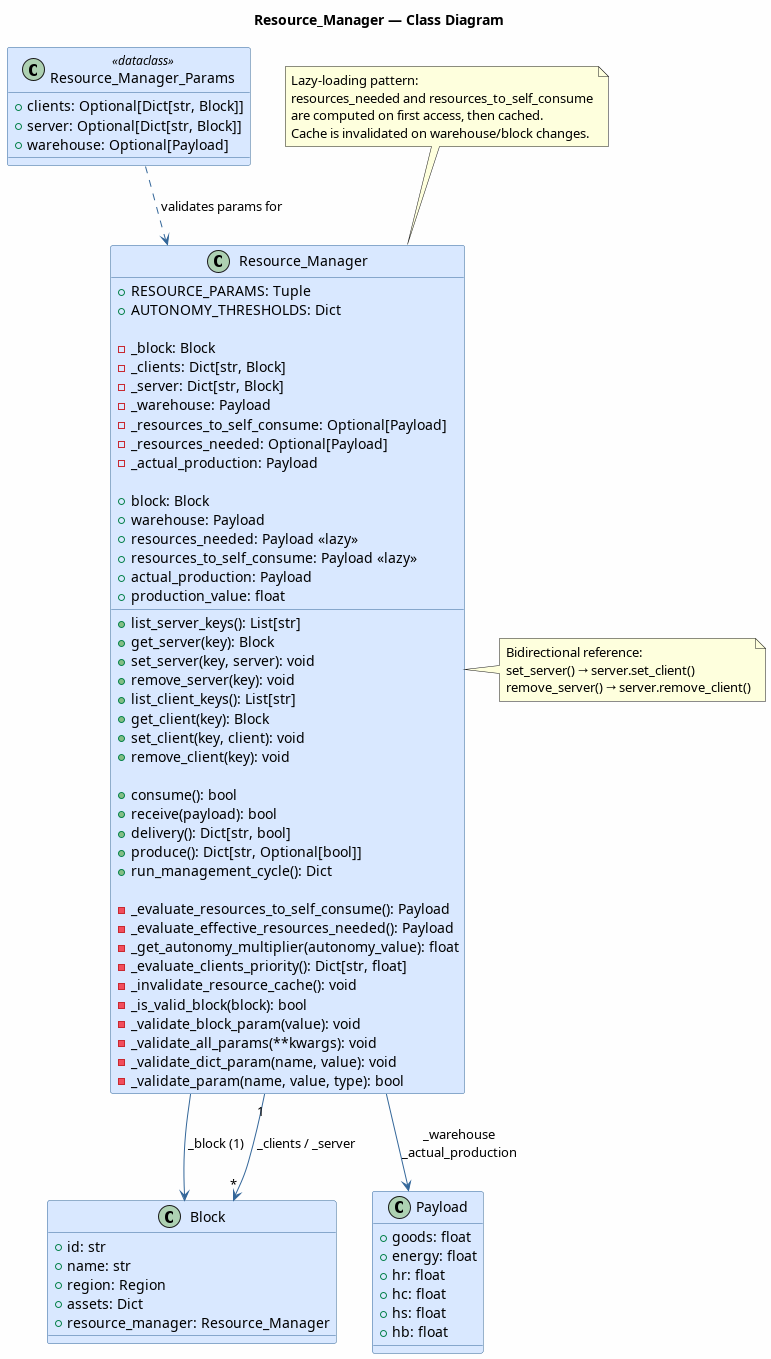

The diagram above was rendered by PlantUML. Its source (embedded in the PNG):
@startuml Resource_Manager.Class.Diagram
title Resource_Manager — Class Diagram

skinparam classBackgroundColor #D9E8FF
skinparam classBorderColor #336699
skinparam ArrowColor #336699
skinparam backgroundColor #FEFEFE

class Resource_Manager_Params <<dataclass>> {
    +clients: Optional[Dict[str, Block]]
    +server: Optional[Dict[str, Block]]
    +warehouse: Optional[Payload]
}

class Resource_Manager {
    ' Constants
    +RESOURCE_PARAMS: Tuple
    +AUTONOMY_THRESHOLDS: Dict

    ' Private attributes
    -_block: Block
    -_clients: Dict[str, Block]
    -_server: Dict[str, Block]
    -_warehouse: Payload
    -_resources_to_self_consume: Optional[Payload]
    -_resources_needed: Optional[Payload]
    -_actual_production: Payload

    ' Properties (lazy-loaded)
    +block: Block
    +warehouse: Payload
    +resources_needed: Payload <<lazy>>
    +resources_to_self_consume: Payload <<lazy>>
    +actual_production: Payload
    +production_value: float

    ' Server/Client CRUD
    +list_server_keys(): List[str]
    +get_server(key): Block
    +set_server(key, server): void
    +remove_server(key): void
    +list_client_keys(): List[str]
    +get_client(key): Block
    +set_client(key, client): void
    +remove_client(key): void

    ' Resource operations
    +consume(): bool
    +receive(payload): bool
    +delivery(): Dict[str, bool]
    +produce(): Dict[str, Optional[bool]]
    +run_management_cycle(): Dict

    ' Private methods
    -_evaluate_resources_to_self_consume(): Payload
    -_evaluate_effective_resources_needed(): Payload
    -_get_autonomy_multiplier(autonomy_value): float
    -_evaluate_clients_priority(): Dict[str, float]
    -_invalidate_resource_cache(): void
    -_is_valid_block(block): bool
    -_validate_block_param(value): void
    -_validate_all_params(**kwargs): void
    -_validate_dict_param(name, value): void
    -_validate_param(name, value, type): bool
}

class Block {
    +id: str
    +name: str
    +region: Region
    +assets: Dict
    +resource_manager: Resource_Manager
}

class Payload {
    +goods: float
    +energy: float
    +hr: float
    +hc: float
    +hs: float
    +hb: float
}

Resource_Manager --> Block : "_block (1)"
Resource_Manager "1" --> "*" Block : "_clients / _server"
Resource_Manager --> Payload : "_warehouse\n_actual_production"
Resource_Manager_Params ..> Resource_Manager : validates params for

note top of Resource_Manager
  Lazy-loading pattern:
  resources_needed and resources_to_self_consume
  are computed on first access, then cached.
  Cache is invalidated on warehouse/block changes.
end note

note right of Resource_Manager
  Bidirectional reference:
  set_server() → server.set_client()
  remove_server() → server.remove_client()
end note

@enduml